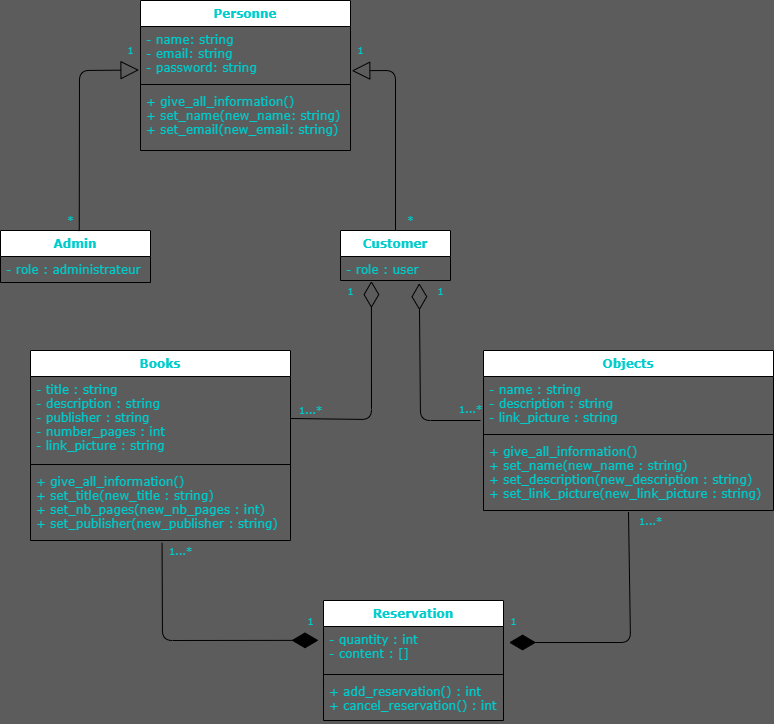

The diagram above was exported from draw.io. Its source (the exported page's mxGraphModel, read from the mxfile embedded in the PNG):
<mxGraphModel dx="981" dy="638" grid="1" gridSize="10" guides="1" tooltips="1" connect="1" arrows="1" fold="1" page="1" pageScale="1" pageWidth="827" pageHeight="1169" background="#5C5C5C" math="0" shadow="0">
  <root>
    <mxCell id="0" />
    <mxCell id="1" parent="0" />
    <mxCell id="19" value="Personne" style="swimlane;fontStyle=1;align=center;verticalAlign=top;childLayout=stackLayout;horizontal=1;startSize=26;horizontalStack=0;resizeParent=1;resizeParentMax=0;resizeLast=0;collapsible=1;marginBottom=0;fontFamily=Verdana;fontColor=#00CCCC;" vertex="1" parent="1">
      <mxGeometry x="150" y="10" width="210" height="150" as="geometry" />
    </mxCell>
    <mxCell id="20" value="- name: string&#10;- email: string&#10;- password: string&#10;" style="text;strokeColor=none;fillColor=none;align=left;verticalAlign=top;spacingLeft=4;spacingRight=4;overflow=hidden;rotatable=0;points=[[0,0.5],[1,0.5]];portConstraint=eastwest;fontFamily=Verdana;fontColor=#00CCCC;" vertex="1" parent="19">
      <mxGeometry y="26" width="210" height="54" as="geometry" />
    </mxCell>
    <mxCell id="21" value="" style="line;strokeWidth=1;fillColor=none;align=left;verticalAlign=middle;spacingTop=-1;spacingLeft=3;spacingRight=3;rotatable=0;labelPosition=right;points=[];portConstraint=eastwest;fontFamily=Verdana;fontColor=#00CCCC;" vertex="1" parent="19">
      <mxGeometry y="80" width="210" height="8" as="geometry" />
    </mxCell>
    <mxCell id="22" value="+ give_all_information()&#10;+ set_name(new_name: string)&#10;+ set_email(new_email: string)" style="text;strokeColor=none;fillColor=none;align=left;verticalAlign=top;spacingLeft=4;spacingRight=4;overflow=hidden;rotatable=0;points=[[0,0.5],[1,0.5]];portConstraint=eastwest;fontFamily=Verdana;fontColor=#00CCCC;" vertex="1" parent="19">
      <mxGeometry y="88" width="210" height="62" as="geometry" />
    </mxCell>
    <mxCell id="23" value="Admin" style="swimlane;fontStyle=1;align=center;verticalAlign=top;childLayout=stackLayout;horizontal=1;startSize=26;horizontalStack=0;resizeParent=1;resizeParentMax=0;resizeLast=0;collapsible=1;marginBottom=0;fontFamily=Verdana;fontColor=#00CCCC;" vertex="1" parent="1">
      <mxGeometry x="10" y="240" width="150" height="52" as="geometry" />
    </mxCell>
    <mxCell id="24" value="- role : administrateur" style="text;strokeColor=none;fillColor=none;align=left;verticalAlign=top;spacingLeft=4;spacingRight=4;overflow=hidden;rotatable=0;points=[[0,0.5],[1,0.5]];portConstraint=eastwest;fontFamily=Verdana;fontColor=#00CCCC;" vertex="1" parent="23">
      <mxGeometry y="26" width="150" height="26" as="geometry" />
    </mxCell>
    <mxCell id="27" value="Customer" style="swimlane;fontStyle=1;align=center;verticalAlign=top;childLayout=stackLayout;horizontal=1;startSize=26;horizontalStack=0;resizeParent=1;resizeParentMax=0;resizeLast=0;collapsible=1;marginBottom=0;fontFamily=Verdana;fontColor=#00CCCC;" vertex="1" parent="1">
      <mxGeometry x="350" y="240" width="110" height="50" as="geometry" />
    </mxCell>
    <mxCell id="28" value="- role : user" style="text;strokeColor=none;fillColor=none;align=left;verticalAlign=top;spacingLeft=4;spacingRight=4;overflow=hidden;rotatable=0;points=[[0,0.5],[1,0.5]];portConstraint=eastwest;fontFamily=Verdana;fontColor=#00CCCC;" vertex="1" parent="27">
      <mxGeometry y="26" width="110" height="24" as="geometry" />
    </mxCell>
    <mxCell id="31" value="Books" style="swimlane;fontStyle=1;align=center;verticalAlign=top;childLayout=stackLayout;horizontal=1;startSize=26;horizontalStack=0;resizeParent=1;resizeParentMax=0;resizeLast=0;collapsible=1;marginBottom=0;fontFamily=Verdana;fontColor=#00CCCC;" vertex="1" parent="1">
      <mxGeometry x="40" y="360" width="260" height="190" as="geometry" />
    </mxCell>
    <mxCell id="32" value="- title : string&#10;- description : string&#10;- publisher : string&#10;- number_pages : int&#10;- link_picture : string" style="text;strokeColor=none;fillColor=none;align=left;verticalAlign=top;spacingLeft=4;spacingRight=4;overflow=hidden;rotatable=0;points=[[0,0.5],[1,0.5]];portConstraint=eastwest;fontFamily=Verdana;fontColor=#00CCCC;" vertex="1" parent="31">
      <mxGeometry y="26" width="260" height="84" as="geometry" />
    </mxCell>
    <mxCell id="33" value="" style="line;strokeWidth=1;fillColor=none;align=left;verticalAlign=middle;spacingTop=-1;spacingLeft=3;spacingRight=3;rotatable=0;labelPosition=right;points=[];portConstraint=eastwest;fontFamily=Verdana;fontColor=#00CCCC;" vertex="1" parent="31">
      <mxGeometry y="110" width="260" height="8" as="geometry" />
    </mxCell>
    <mxCell id="34" value="+ give_all_information()&#10;+ set_title(new_title : string)&#10;+ set_nb_pages(new_nb_pages : int)&#10;+ set_publisher(new_publisher : string)" style="text;strokeColor=none;fillColor=none;align=left;verticalAlign=top;spacingLeft=4;spacingRight=4;overflow=hidden;rotatable=0;points=[[0,0.5],[1,0.5]];portConstraint=eastwest;fontFamily=Verdana;fontColor=#00CCCC;" vertex="1" parent="31">
      <mxGeometry y="118" width="260" height="72" as="geometry" />
    </mxCell>
    <mxCell id="35" value="Objects" style="swimlane;fontStyle=1;align=center;verticalAlign=top;childLayout=stackLayout;horizontal=1;startSize=26;horizontalStack=0;resizeParent=1;resizeParentMax=0;resizeLast=0;collapsible=1;marginBottom=0;fontFamily=Verdana;fontColor=#00CCCC;" vertex="1" parent="1">
      <mxGeometry x="493" y="360" width="290" height="160" as="geometry" />
    </mxCell>
    <mxCell id="36" value="- name : string&#10;- description : string&#10;- link_picture : string&#10;" style="text;strokeColor=none;fillColor=none;align=left;verticalAlign=top;spacingLeft=4;spacingRight=4;overflow=hidden;rotatable=0;points=[[0,0.5],[1,0.5]];portConstraint=eastwest;fontFamily=Verdana;fontColor=#00CCCC;" vertex="1" parent="35">
      <mxGeometry y="26" width="290" height="54" as="geometry" />
    </mxCell>
    <mxCell id="37" value="" style="line;strokeWidth=1;fillColor=none;align=left;verticalAlign=middle;spacingTop=-1;spacingLeft=3;spacingRight=3;rotatable=0;labelPosition=right;points=[];portConstraint=eastwest;fontFamily=Verdana;fontColor=#00CCCC;" vertex="1" parent="35">
      <mxGeometry y="80" width="290" height="8" as="geometry" />
    </mxCell>
    <mxCell id="38" value="+ give_all_information()&#10;+ set_name(new_name : string)&#10;+ set_description(new_description : string)&#10;+ set_link_picture(new_link_picture : string)" style="text;strokeColor=none;fillColor=none;align=left;verticalAlign=top;spacingLeft=4;spacingRight=4;overflow=hidden;rotatable=0;points=[[0,0.5],[1,0.5]];portConstraint=eastwest;fontFamily=Verdana;fontColor=#00CCCC;" vertex="1" parent="35">
      <mxGeometry y="88" width="290" height="72" as="geometry" />
    </mxCell>
    <mxCell id="39" value="Reservation" style="swimlane;fontStyle=1;align=center;verticalAlign=top;childLayout=stackLayout;horizontal=1;startSize=26;horizontalStack=0;resizeParent=1;resizeParentMax=0;resizeLast=0;collapsible=1;marginBottom=0;fontFamily=Verdana;fontColor=#00CCCC;" vertex="1" parent="1">
      <mxGeometry x="333" y="610" width="180" height="120" as="geometry" />
    </mxCell>
    <mxCell id="40" value="- quantity : int&#10;- content : []" style="text;strokeColor=none;fillColor=none;align=left;verticalAlign=top;spacingLeft=4;spacingRight=4;overflow=hidden;rotatable=0;points=[[0,0.5],[1,0.5]];portConstraint=eastwest;fontFamily=Verdana;fontColor=#00CCCC;" vertex="1" parent="39">
      <mxGeometry y="26" width="180" height="44" as="geometry" />
    </mxCell>
    <mxCell id="41" value="" style="line;strokeWidth=1;fillColor=none;align=left;verticalAlign=middle;spacingTop=-1;spacingLeft=3;spacingRight=3;rotatable=0;labelPosition=right;points=[];portConstraint=eastwest;fontFamily=Verdana;fontColor=#00CCCC;" vertex="1" parent="39">
      <mxGeometry y="70" width="180" height="8" as="geometry" />
    </mxCell>
    <mxCell id="42" value="+ add_reservation() : int&#10;+ cancel_reservation() : int" style="text;strokeColor=none;fillColor=none;align=left;verticalAlign=top;spacingLeft=4;spacingRight=4;overflow=hidden;rotatable=0;points=[[0,0.5],[1,0.5]];portConstraint=eastwest;fontFamily=Verdana;fontColor=#00CCCC;" vertex="1" parent="39">
      <mxGeometry y="78" width="180" height="42" as="geometry" />
    </mxCell>
    <mxCell id="43" value="" style="endArrow=diamondThin;endFill=1;endSize=24;html=1;fontFamily=Lucida Console;entryX=-0.028;entryY=0.315;entryDx=0;entryDy=0;entryPerimeter=0;exitX=0.506;exitY=1.033;exitDx=0;exitDy=0;exitPerimeter=0;fontColor=#00CCCC;" edge="1" parent="1" source="34" target="40">
      <mxGeometry width="160" relative="1" as="geometry">
        <mxPoint x="172" y="550" as="sourcePoint" />
        <mxPoint x="350" y="650" as="targetPoint" />
        <Array as="points">
          <mxPoint x="172" y="650" />
        </Array>
      </mxGeometry>
    </mxCell>
    <mxCell id="44" value="" style="endArrow=diamondThin;endFill=1;endSize=24;html=1;fontFamily=Lucida Console;entryX=1.031;entryY=0.364;entryDx=0;entryDy=0;entryPerimeter=0;exitX=0.5;exitY=1.02;exitDx=0;exitDy=0;exitPerimeter=0;fontColor=#00CCCC;" edge="1" parent="1" source="38" target="40">
      <mxGeometry width="160" relative="1" as="geometry">
        <mxPoint x="610" y="530" as="sourcePoint" />
        <mxPoint x="740" y="640" as="targetPoint" />
        <Array as="points">
          <mxPoint x="640" y="652" />
        </Array>
      </mxGeometry>
    </mxCell>
    <mxCell id="51" value="" style="endArrow=block;endSize=16;endFill=0;html=1;fontFamily=Verdana;entryX=-0.007;entryY=0.806;entryDx=0;entryDy=0;entryPerimeter=0;exitX=0.525;exitY=0.011;exitDx=0;exitDy=0;exitPerimeter=0;fontColor=#00CCCC;" edge="1" parent="1" source="23" target="20">
      <mxGeometry x="0.125" y="10" width="160" relative="1" as="geometry">
        <mxPoint x="100" y="230" as="sourcePoint" />
        <mxPoint x="270" y="200" as="targetPoint" />
        <Array as="points">
          <mxPoint x="89" y="80" />
        </Array>
        <mxPoint as="offset" />
      </mxGeometry>
    </mxCell>
    <mxCell id="52" value="" style="endArrow=block;endSize=16;endFill=0;html=1;fontFamily=Verdana;entryX=1.006;entryY=0.819;entryDx=0;entryDy=0;entryPerimeter=0;exitX=0.5;exitY=0;exitDx=0;exitDy=0;fontColor=#00CCCC;" edge="1" parent="1" source="27" target="20">
      <mxGeometry width="160" relative="1" as="geometry">
        <mxPoint x="370" y="260" as="sourcePoint" />
        <mxPoint x="530" y="260" as="targetPoint" />
        <Array as="points">
          <mxPoint x="405" y="80" />
        </Array>
      </mxGeometry>
    </mxCell>
    <mxCell id="53" value="&lt;font style=&quot;font-size: 10px&quot;&gt;*&lt;/font&gt;" style="text;html=1;align=center;verticalAlign=middle;resizable=0;points=[];autosize=1;strokeColor=none;fillColor=none;fontFamily=Verdana;fontColor=#00CCCC;" vertex="1" parent="1">
      <mxGeometry x="70" y="220" width="20" height="20" as="geometry" />
    </mxCell>
    <mxCell id="54" value="&lt;font style=&quot;font-size: 10px&quot;&gt;1&lt;/font&gt;" style="text;html=1;align=center;verticalAlign=middle;resizable=0;points=[];autosize=1;strokeColor=none;fillColor=none;fontFamily=Verdana;fontColor=#00CCCC;" vertex="1" parent="1">
      <mxGeometry x="130" y="50" width="20" height="20" as="geometry" />
    </mxCell>
    <mxCell id="55" value="&lt;font style=&quot;font-size: 10px&quot;&gt;1&lt;/font&gt;" style="text;html=1;align=center;verticalAlign=middle;resizable=0;points=[];autosize=1;strokeColor=none;fillColor=none;fontFamily=Verdana;fontColor=#00CCCC;" vertex="1" parent="1">
      <mxGeometry x="360" y="50" width="20" height="20" as="geometry" />
    </mxCell>
    <mxCell id="56" value="&lt;font style=&quot;font-size: 10px&quot;&gt;*&lt;/font&gt;" style="text;html=1;align=center;verticalAlign=middle;resizable=0;points=[];autosize=1;strokeColor=none;fillColor=none;fontFamily=Verdana;fontColor=#00CCCC;" vertex="1" parent="1">
      <mxGeometry x="410" y="220" width="20" height="20" as="geometry" />
    </mxCell>
    <mxCell id="57" value="&lt;font face=&quot;Verdana&quot; style=&quot;font-size: 10px&quot;&gt;1...*&lt;/font&gt;" style="text;html=1;align=center;verticalAlign=middle;resizable=0;points=[];autosize=1;strokeColor=none;fillColor=none;fontFamily=Lucida Console;fontColor=#00CCCC;" vertex="1" parent="1">
      <mxGeometry x="460" y="410" width="40" height="20" as="geometry" />
    </mxCell>
    <mxCell id="58" value="&lt;font style=&quot;font-size: 10px&quot;&gt;1...*&lt;/font&gt;" style="text;html=1;align=center;verticalAlign=middle;resizable=0;points=[];autosize=1;strokeColor=none;fillColor=none;fontFamily=Verdana;fontColor=#00CCCC;" vertex="1" parent="1">
      <mxGeometry x="300" y="410" width="40" height="20" as="geometry" />
    </mxCell>
    <mxCell id="59" value="1...*" style="text;html=1;align=center;verticalAlign=middle;resizable=0;points=[];autosize=1;strokeColor=none;fillColor=none;fontFamily=Verdana;fontSize=10;fontColor=#00CCCC;" vertex="1" parent="1">
      <mxGeometry x="170" y="550" width="40" height="20" as="geometry" />
    </mxCell>
    <mxCell id="60" value="&lt;font style=&quot;font-size: 10px;&quot;&gt;1&lt;/font&gt;" style="text;html=1;align=center;verticalAlign=middle;resizable=0;points=[];autosize=1;strokeColor=none;fillColor=none;fontFamily=Verdana;fontSize=10;fontColor=#00CCCC;" vertex="1" parent="1">
      <mxGeometry x="310" y="620" width="20" height="20" as="geometry" />
    </mxCell>
    <mxCell id="61" value="1" style="text;html=1;align=center;verticalAlign=middle;resizable=0;points=[];autosize=1;strokeColor=none;fillColor=none;fontFamily=Verdana;fontSize=10;fontColor=#00CCCC;" vertex="1" parent="1">
      <mxGeometry x="513" y="620" width="20" height="20" as="geometry" />
    </mxCell>
    <mxCell id="62" value="&lt;font style=&quot;font-size: 10px;&quot;&gt;1...*&lt;/font&gt;" style="text;html=1;align=center;verticalAlign=middle;resizable=0;points=[];autosize=1;strokeColor=none;fillColor=none;fontFamily=Verdana;fontSize=10;fontColor=#00CCCC;" vertex="1" parent="1">
      <mxGeometry x="640" y="520" width="40" height="20" as="geometry" />
    </mxCell>
    <mxCell id="63" value="" style="endArrow=diamondThin;endFill=0;endSize=24;html=1;fontFamily=Lucida Console;exitX=1;exitY=0.5;exitDx=0;exitDy=0;entryX=0.281;entryY=1.024;entryDx=0;entryDy=0;entryPerimeter=0;fontColor=#00CCCC;" edge="1" parent="1" source="32" target="28">
      <mxGeometry width="160" relative="1" as="geometry">
        <mxPoint x="399.5999999999999" y="300.96000000000004" as="sourcePoint" />
        <mxPoint x="311.03999999999974" y="428.76" as="targetPoint" />
        <Array as="points">
          <mxPoint x="381" y="429" />
        </Array>
      </mxGeometry>
    </mxCell>
    <mxCell id="64" value="" style="endArrow=diamondThin;endFill=0;endSize=24;html=1;fontFamily=Lucida Console;entryX=0.716;entryY=1.113;entryDx=0;entryDy=0;entryPerimeter=0;fontColor=#00CCCC;" edge="1" parent="1" target="28">
      <mxGeometry width="160" relative="1" as="geometry">
        <mxPoint x="490" y="430" as="sourcePoint" />
        <mxPoint x="502.4200000000001" y="429.6959999999999" as="targetPoint" />
        <Array as="points">
          <mxPoint x="430" y="430" />
        </Array>
      </mxGeometry>
    </mxCell>
    <mxCell id="67" value="1" style="text;html=1;align=center;verticalAlign=middle;resizable=0;points=[];autosize=1;strokeColor=none;fillColor=none;fontSize=10;fontFamily=Verdana;fontColor=#00CCCC;" vertex="1" parent="1">
      <mxGeometry x="350" y="290" width="20" height="20" as="geometry" />
    </mxCell>
    <mxCell id="68" value="1" style="text;html=1;align=center;verticalAlign=middle;resizable=0;points=[];autosize=1;strokeColor=none;fillColor=none;fontSize=10;fontFamily=Verdana;fontColor=#00CCCC;" vertex="1" parent="1">
      <mxGeometry x="440" y="290" width="20" height="20" as="geometry" />
    </mxCell>
  </root>
</mxGraphModel>